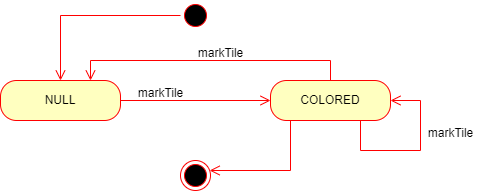

The diagram above was exported from draw.io. Its source (the exported page's mxGraphModel, read from the mxfile embedded in the PNG):
<mxGraphModel dx="1050" dy="530" grid="1" gridSize="10" guides="1" tooltips="1" connect="1" arrows="0" fold="1" page="1" pageScale="1" pageWidth="827" pageHeight="1169" math="0" shadow="0">
  <root>
    <mxCell id="WIyWlLk6GJQsqaUBKTNV-0" />
    <mxCell id="WIyWlLk6GJQsqaUBKTNV-1" parent="WIyWlLk6GJQsqaUBKTNV-0" />
    <mxCell id="yNgtC1NUFk6rpSaFwfIU-0" value="NULL" style="rounded=1;whiteSpace=wrap;html=1;arcSize=40;fontColor=#000000;fillColor=#ffffc0;strokeColor=#ff0000;" parent="WIyWlLk6GJQsqaUBKTNV-1" vertex="1">
      <mxGeometry x="100" y="150" width="120" height="40" as="geometry" />
    </mxCell>
    <mxCell id="yNgtC1NUFk6rpSaFwfIU-1" value="" style="edgeStyle=orthogonalEdgeStyle;html=1;verticalAlign=bottom;endArrow=open;endSize=8;strokeColor=#ff0000;rounded=0;" parent="WIyWlLk6GJQsqaUBKTNV-1" source="yNgtC1NUFk6rpSaFwfIU-0" target="yNgtC1NUFk6rpSaFwfIU-2" edge="1">
      <mxGeometry relative="1" as="geometry">
        <mxPoint x="160" y="280" as="targetPoint" />
      </mxGeometry>
    </mxCell>
    <mxCell id="yNgtC1NUFk6rpSaFwfIU-2" value="COLORED" style="rounded=1;whiteSpace=wrap;html=1;arcSize=40;fontColor=#000000;fillColor=#ffffc0;strokeColor=#ff0000;" parent="WIyWlLk6GJQsqaUBKTNV-1" vertex="1">
      <mxGeometry x="370" y="150" width="120" height="40" as="geometry" />
    </mxCell>
    <mxCell id="yNgtC1NUFk6rpSaFwfIU-3" value="" style="edgeStyle=orthogonalEdgeStyle;html=1;verticalAlign=bottom;endArrow=open;endSize=8;strokeColor=#ff0000;rounded=0;entryX=1;entryY=0.5;entryDx=0;entryDy=0;" parent="WIyWlLk6GJQsqaUBKTNV-1" source="yNgtC1NUFk6rpSaFwfIU-2" target="yNgtC1NUFk6rpSaFwfIU-2" edge="1">
      <mxGeometry relative="1" as="geometry">
        <mxPoint x="520" y="220" as="targetPoint" />
        <Array as="points">
          <mxPoint x="460" y="220" />
          <mxPoint x="520" y="220" />
          <mxPoint x="520" y="170" />
        </Array>
      </mxGeometry>
    </mxCell>
    <mxCell id="yNgtC1NUFk6rpSaFwfIU-4" value="" style="ellipse;html=1;shape=startState;fillColor=#000000;strokeColor=#ff0000;" parent="WIyWlLk6GJQsqaUBKTNV-1" vertex="1">
      <mxGeometry x="280" y="70" width="30" height="30" as="geometry" />
    </mxCell>
    <mxCell id="yNgtC1NUFk6rpSaFwfIU-5" value="" style="edgeStyle=orthogonalEdgeStyle;html=1;verticalAlign=bottom;endArrow=open;endSize=8;strokeColor=#ff0000;rounded=0;" parent="WIyWlLk6GJQsqaUBKTNV-1" source="yNgtC1NUFk6rpSaFwfIU-4" target="yNgtC1NUFk6rpSaFwfIU-0" edge="1">
      <mxGeometry relative="1" as="geometry">
        <mxPoint x="295" y="110" as="targetPoint" />
      </mxGeometry>
    </mxCell>
    <mxCell id="yNgtC1NUFk6rpSaFwfIU-6" value="" style="ellipse;html=1;shape=endState;fillColor=#000000;strokeColor=#ff0000;" parent="WIyWlLk6GJQsqaUBKTNV-1" vertex="1">
      <mxGeometry x="280" y="230" width="30" height="30" as="geometry" />
    </mxCell>
    <mxCell id="yNgtC1NUFk6rpSaFwfIU-7" value="" style="edgeStyle=orthogonalEdgeStyle;html=1;verticalAlign=bottom;endArrow=open;endSize=8;strokeColor=#ff0000;rounded=0;" parent="WIyWlLk6GJQsqaUBKTNV-1" source="yNgtC1NUFk6rpSaFwfIU-2" target="yNgtC1NUFk6rpSaFwfIU-6" edge="1">
      <mxGeometry relative="1" as="geometry">
        <mxPoint x="380" y="180" as="targetPoint" />
        <mxPoint x="230" y="180" as="sourcePoint" />
        <Array as="points">
          <mxPoint x="390" y="240" />
          <mxPoint x="295" y="240" />
        </Array>
      </mxGeometry>
    </mxCell>
    <mxCell id="yNgtC1NUFk6rpSaFwfIU-8" value="&lt;span style=&quot;font-weight: normal;&quot;&gt;markTile&lt;/span&gt;" style="text;align=center;fontStyle=1;verticalAlign=middle;spacingLeft=3;spacingRight=3;strokeColor=none;rotatable=0;points=[[0,0.5],[1,0.5]];portConstraint=eastwest;html=1;" parent="WIyWlLk6GJQsqaUBKTNV-1" vertex="1">
      <mxGeometry x="220" y="150" width="80" height="26" as="geometry" />
    </mxCell>
    <mxCell id="yNgtC1NUFk6rpSaFwfIU-9" value="&lt;span style=&quot;font-weight: normal;&quot;&gt;markTile&lt;/span&gt;" style="text;align=center;fontStyle=1;verticalAlign=middle;spacingLeft=3;spacingRight=3;strokeColor=none;rotatable=0;points=[[0,0.5],[1,0.5]];portConstraint=eastwest;html=1;" parent="WIyWlLk6GJQsqaUBKTNV-1" vertex="1">
      <mxGeometry x="510" y="190" width="80" height="26" as="geometry" />
    </mxCell>
    <mxCell id="ALZh_WX_D-MzwBwtTodG-0" value="" style="edgeStyle=orthogonalEdgeStyle;html=1;verticalAlign=bottom;endArrow=open;endSize=8;strokeColor=#ff0000;rounded=0;" edge="1" parent="WIyWlLk6GJQsqaUBKTNV-1" source="yNgtC1NUFk6rpSaFwfIU-2" target="yNgtC1NUFk6rpSaFwfIU-0">
      <mxGeometry relative="1" as="geometry">
        <mxPoint x="380" y="180" as="targetPoint" />
        <mxPoint x="220" y="220" as="sourcePoint" />
        <Array as="points">
          <mxPoint x="430" y="130" />
          <mxPoint x="190" y="130" />
        </Array>
      </mxGeometry>
    </mxCell>
    <mxCell id="ALZh_WX_D-MzwBwtTodG-1" value="&lt;span style=&quot;font-weight: normal;&quot;&gt;markTile&lt;/span&gt;" style="text;align=center;fontStyle=1;verticalAlign=middle;spacingLeft=3;spacingRight=3;strokeColor=none;rotatable=0;points=[[0,0.5],[1,0.5]];portConstraint=eastwest;html=1;" vertex="1" parent="WIyWlLk6GJQsqaUBKTNV-1">
      <mxGeometry x="280" y="110" width="80" height="26" as="geometry" />
    </mxCell>
  </root>
</mxGraphModel>